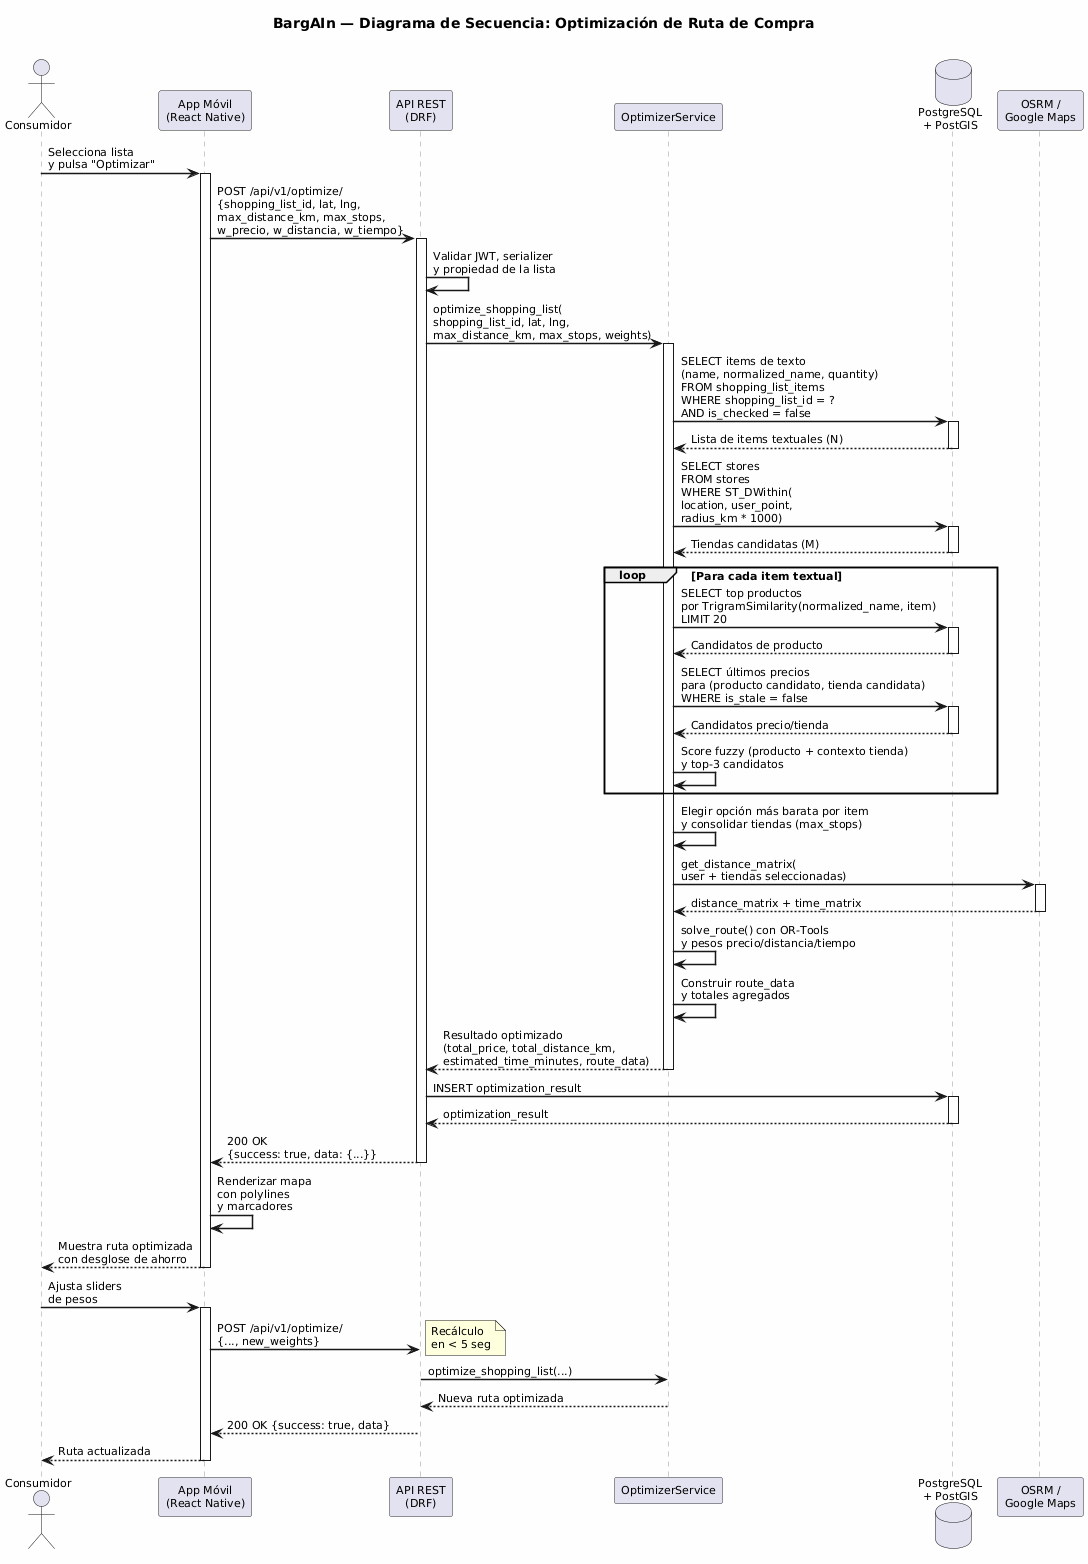

The diagram above was rendered by PlantUML. Its source (embedded in the PNG):
@startuml secuencia-optimizacion
skinparam backgroundColor #FEFEFE
skinparam defaultFontName "Segoe UI"
skinparam defaultFontSize 11
skinparam shadowing false
skinparam sequenceArrowThickness 1.5
skinparam sequenceParticipantBorderColor #333
skinparam sequenceLifeLineBorderColor #999

title **BargAIn — Diagrama de Secuencia: Optimización de Ruta de Compra**\n

actor "Consumidor" as user
participant "App Móvil\n(React Native)" as app
participant "API REST\n(DRF)" as api
participant "OptimizerService" as optimizer
database "PostgreSQL\n+ PostGIS" as db
participant "OSRM /\nGoogle Maps" as maps

user -> app : Selecciona lista\ny pulsa "Optimizar"
activate app

app -> api : POST /api/v1/optimize/\n{shopping_list_id, lat, lng,\nmax_distance_km, max_stops,\nw_precio, w_distancia, w_tiempo}
activate api

api -> api : Validar JWT, serializer\ny propiedad de la lista

api -> optimizer : optimize_shopping_list(\nshopping_list_id, lat, lng,\nmax_distance_km, max_stops, weights)
activate optimizer

optimizer -> db : SELECT items de texto\n(name, normalized_name, quantity)\nFROM shopping_list_items\nWHERE shopping_list_id = ?\nAND is_checked = false
activate db
db --> optimizer : Lista de items textuales (N)
deactivate db

optimizer -> db : SELECT stores\nFROM stores\nWHERE ST_DWithin(\nlocation, user_point,\nradius_km * 1000)
activate db
db --> optimizer : Tiendas candidatas (M)
deactivate db

loop Para cada item textual
    optimizer -> db : SELECT top productos\npor TrigramSimilarity(normalized_name, item)\nLIMIT 20
    activate db
    db --> optimizer : Candidatos de producto
    deactivate db

    optimizer -> db : SELECT últimos precios\npara (producto candidato, tienda candidata)\nWHERE is_stale = false
    activate db
    db --> optimizer : Candidatos precio/tienda
    deactivate db

    optimizer -> optimizer : Score fuzzy (producto + contexto tienda)\ny top-3 candidatos
end

optimizer -> optimizer : Elegir opción más barata por item\ny consolidar tiendas (max_stops)

optimizer -> maps : get_distance_matrix(\nuser + tiendas seleccionadas)
activate maps
maps --> optimizer : distance_matrix + time_matrix
deactivate maps

optimizer -> optimizer : solve_route() con OR-Tools\ny pesos precio/distancia/tiempo

optimizer -> optimizer : Construir route_data\ny totales agregados

optimizer --> api : Resultado optimizado\n(total_price, total_distance_km,\nestimated_time_minutes, route_data)
deactivate optimizer

api -> db : INSERT optimization_result
activate db
db --> api : optimization_result
deactivate db

api --> app : 200 OK\n{success: true, data: {...}}
deactivate api

app -> app : Renderizar mapa\ncon polylines\ny marcadores

app --> user : Muestra ruta optimizada\ncon desglose de ahorro
deactivate app

user -> app : Ajusta sliders\nde pesos
activate app
app -> api : POST /api/v1/optimize/\n{..., new_weights}
note right: Recálculo\nen < 5 seg
api -> optimizer : optimize_shopping_list(...)
optimizer --> api : Nueva ruta optimizada
api --> app : 200 OK {success: true, data}
app --> user : Ruta actualizada
deactivate app

@enduml